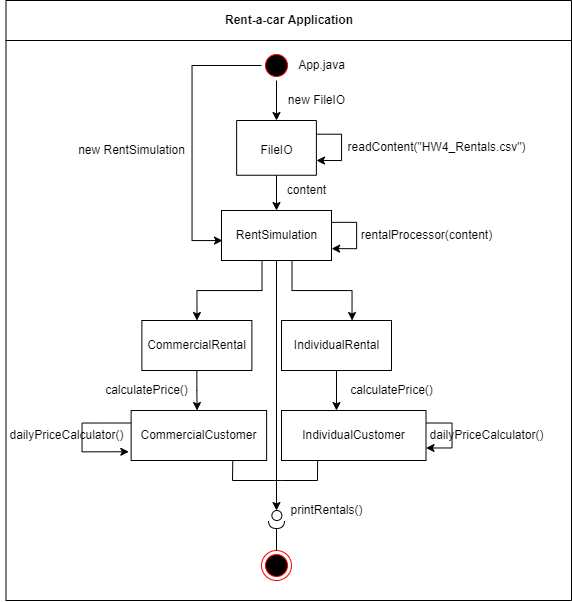

The diagram above was exported from draw.io. Its source (the exported page's mxGraphModel, read from the mxfile embedded in the PNG):
<mxGraphModel dx="1673" dy="925" grid="1" gridSize="10" guides="1" tooltips="1" connect="1" arrows="1" fold="1" page="1" pageScale="1" pageWidth="1169" pageHeight="826" background="none" math="0" shadow="0">
  <root>
    <mxCell id="0" />
    <mxCell id="1" parent="0" />
    <mxCell id="2" value="Rent-a-car Application" style="swimlane;whiteSpace=wrap;startSize=40;" parent="1" vertex="1">
      <mxGeometry x="164.5" y="130" width="565.5" height="600" as="geometry" />
    </mxCell>
    <mxCell id="M14x0B0y0cVWaL6eNxcp-60" style="edgeStyle=orthogonalEdgeStyle;rounded=0;orthogonalLoop=1;jettySize=auto;html=1;exitX=1;exitY=0.5;exitDx=0;exitDy=0;entryX=0.5;entryY=0;entryDx=0;entryDy=0;" edge="1" parent="2" source="M14x0B0y0cVWaL6eNxcp-47" target="M14x0B0y0cVWaL6eNxcp-56">
      <mxGeometry relative="1" as="geometry" />
    </mxCell>
    <mxCell id="M14x0B0y0cVWaL6eNxcp-47" value="" style="rounded=0;whiteSpace=wrap;html=1;direction=south;" vertex="1" parent="2">
      <mxGeometry x="230.63" y="120" width="79.75" height="54.75" as="geometry" />
    </mxCell>
    <mxCell id="M14x0B0y0cVWaL6eNxcp-49" style="edgeStyle=orthogonalEdgeStyle;rounded=0;orthogonalLoop=1;jettySize=auto;html=1;entryX=0;entryY=0.5;entryDx=0;entryDy=0;" edge="1" parent="2" source="5" target="M14x0B0y0cVWaL6eNxcp-47">
      <mxGeometry relative="1" as="geometry" />
    </mxCell>
    <mxCell id="5" value="" style="ellipse;shape=startState;fillColor=#000000;strokeColor=#ff0000;" parent="2" vertex="1">
      <mxGeometry x="255.5" y="50" width="30" height="30" as="geometry" />
    </mxCell>
    <mxCell id="M14x0B0y0cVWaL6eNxcp-42" value="" style="ellipse;shape=endState;fillColor=#000000;strokeColor=#ff0000" vertex="1" parent="2">
      <mxGeometry x="255.5" y="550" width="30" height="30" as="geometry" />
    </mxCell>
    <mxCell id="M14x0B0y0cVWaL6eNxcp-44" value="App.java" style="text;html=1;align=center;verticalAlign=middle;resizable=0;points=[];autosize=1;strokeColor=none;fillColor=none;" vertex="1" parent="2">
      <mxGeometry x="285.5" y="55" width="60" height="20" as="geometry" />
    </mxCell>
    <mxCell id="M14x0B0y0cVWaL6eNxcp-46" value="FileIO" style="text;html=1;align=center;verticalAlign=middle;resizable=0;points=[];autosize=1;strokeColor=none;fillColor=none;" vertex="1" parent="2">
      <mxGeometry x="245.88" y="139.75" width="50" height="20" as="geometry" />
    </mxCell>
    <mxCell id="M14x0B0y0cVWaL6eNxcp-50" value="new FileIO" style="text;html=1;align=center;verticalAlign=middle;resizable=0;points=[];autosize=1;strokeColor=none;fillColor=none;" vertex="1" parent="2">
      <mxGeometry x="275.5" y="90" width="70" height="20" as="geometry" />
    </mxCell>
    <mxCell id="M14x0B0y0cVWaL6eNxcp-52" value="readContent(&quot;HW4_Rentals.csv&quot;)" style="text;html=1;align=center;verticalAlign=middle;resizable=0;points=[];autosize=1;strokeColor=none;fillColor=none;" vertex="1" parent="2">
      <mxGeometry x="335.5" y="137.38" width="190" height="20" as="geometry" />
    </mxCell>
    <mxCell id="M14x0B0y0cVWaL6eNxcp-74" style="edgeStyle=orthogonalEdgeStyle;rounded=0;orthogonalLoop=1;jettySize=auto;html=1;exitX=0.25;exitY=1;exitDx=0;exitDy=0;" edge="1" parent="2" source="M14x0B0y0cVWaL6eNxcp-56" target="M14x0B0y0cVWaL6eNxcp-67">
      <mxGeometry relative="1" as="geometry">
        <Array as="points">
          <mxPoint x="256" y="260" />
          <mxPoint x="256" y="290" />
          <mxPoint x="191" y="290" />
        </Array>
      </mxGeometry>
    </mxCell>
    <mxCell id="M14x0B0y0cVWaL6eNxcp-56" value="RentSimulation" style="html=1;" vertex="1" parent="2">
      <mxGeometry x="215.5" y="210" width="110" height="50" as="geometry" />
    </mxCell>
    <mxCell id="M14x0B0y0cVWaL6eNxcp-57" style="edgeStyle=orthogonalEdgeStyle;rounded=0;orthogonalLoop=1;jettySize=auto;html=1;" edge="1" parent="2" source="5">
      <mxGeometry relative="1" as="geometry">
        <mxPoint x="216.5" y="240" as="targetPoint" />
        <Array as="points">
          <mxPoint x="186" y="65" />
          <mxPoint x="186" y="240" />
          <mxPoint x="216" y="240" />
        </Array>
      </mxGeometry>
    </mxCell>
    <mxCell id="M14x0B0y0cVWaL6eNxcp-59" value="new RentSimulation" style="text;html=1;align=center;verticalAlign=middle;resizable=0;points=[];autosize=1;strokeColor=none;fillColor=none;" vertex="1" parent="2">
      <mxGeometry x="65.5" y="139.75" width="120" height="20" as="geometry" />
    </mxCell>
    <mxCell id="M14x0B0y0cVWaL6eNxcp-61" value="content" style="text;html=1;align=center;verticalAlign=middle;resizable=0;points=[];autosize=1;strokeColor=none;fillColor=none;" vertex="1" parent="2">
      <mxGeometry x="275.5" y="180" width="50" height="20" as="geometry" />
    </mxCell>
    <mxCell id="M14x0B0y0cVWaL6eNxcp-62" style="edgeStyle=orthogonalEdgeStyle;rounded=0;orthogonalLoop=1;jettySize=auto;html=1;exitX=0.25;exitY=0;exitDx=0;exitDy=0;" edge="1" parent="2">
      <mxGeometry relative="1" as="geometry">
        <mxPoint x="325.62" y="248.15999999999985" as="targetPoint" />
        <mxPoint x="325.4999999999999" y="221.84749999999985" as="sourcePoint" />
        <Array as="points">
          <mxPoint x="350.62" y="222.15999999999997" />
          <mxPoint x="350.62" y="248.15999999999997" />
        </Array>
      </mxGeometry>
    </mxCell>
    <mxCell id="M14x0B0y0cVWaL6eNxcp-63" value="rentalProcessor(content)" style="text;html=1;align=center;verticalAlign=middle;resizable=0;points=[];autosize=1;strokeColor=none;fillColor=none;" vertex="1" parent="2">
      <mxGeometry x="345.5" y="225" width="150" height="20" as="geometry" />
    </mxCell>
    <mxCell id="M14x0B0y0cVWaL6eNxcp-65" value="IndividualRental" style="html=1;fillColor=rgb(255, 255, 255);strokeColor=rgb(0, 0, 0);fontColor=rgb(0, 0, 0);" vertex="1" parent="2">
      <mxGeometry x="275.5" y="320" width="110" height="50" as="geometry" />
    </mxCell>
    <mxCell id="M14x0B0y0cVWaL6eNxcp-66" value="" style="edgeStyle=orthogonalEdgeStyle;rounded=0;orthogonalLoop=1;jettySize=auto;html=1;" edge="1" parent="2" source="M14x0B0y0cVWaL6eNxcp-56" target="M14x0B0y0cVWaL6eNxcp-65">
      <mxGeometry relative="1" as="geometry">
        <Array as="points">
          <mxPoint x="286" y="290" />
          <mxPoint x="346" y="290" />
        </Array>
      </mxGeometry>
    </mxCell>
    <mxCell id="M14x0B0y0cVWaL6eNxcp-67" value="CommercialRental" style="html=1;fillColor=rgb(255, 255, 255);strokeColor=rgb(0, 0, 0);fontColor=rgb(0, 0, 0);" vertex="1" parent="2">
      <mxGeometry x="135.88" y="320" width="110" height="50" as="geometry" />
    </mxCell>
    <mxCell id="M14x0B0y0cVWaL6eNxcp-71" value="CommercialCustomer" style="html=1;fillColor=rgb(255, 255, 255);strokeColor=rgb(0, 0, 0);fontColor=rgb(0, 0, 0);" vertex="1" parent="2">
      <mxGeometry x="125.13" y="410" width="135.5" height="50" as="geometry" />
    </mxCell>
    <mxCell id="M14x0B0y0cVWaL6eNxcp-72" value="IndividualCustomer" style="html=1;fillColor=rgb(255, 255, 255);strokeColor=rgb(0, 0, 0);fontColor=rgb(0, 0, 0);" vertex="1" parent="2">
      <mxGeometry x="275.5" y="410" width="144.5" height="50" as="geometry" />
    </mxCell>
    <mxCell id="M14x0B0y0cVWaL6eNxcp-75" value="calculatePrice()" style="text;html=1;align=center;verticalAlign=middle;resizable=0;points=[];autosize=1;strokeColor=none;fillColor=none;" vertex="1" parent="2">
      <mxGeometry x="90.5" y="380" width="100" height="20" as="geometry" />
    </mxCell>
    <mxCell id="M14x0B0y0cVWaL6eNxcp-76" value="calculatePrice()" style="text;html=1;align=center;verticalAlign=middle;resizable=0;points=[];autosize=1;strokeColor=none;fillColor=none;" vertex="1" parent="2">
      <mxGeometry x="335.5" y="380" width="100" height="20" as="geometry" />
    </mxCell>
    <mxCell id="M14x0B0y0cVWaL6eNxcp-77" style="edgeStyle=orthogonalEdgeStyle;rounded=0;orthogonalLoop=1;jettySize=auto;html=1;exitX=0;exitY=0.25;exitDx=0;exitDy=0;entryX=-0.017;entryY=0.825;entryDx=0;entryDy=0;entryPerimeter=0;" edge="1" parent="2" source="M14x0B0y0cVWaL6eNxcp-71" target="M14x0B0y0cVWaL6eNxcp-71">
      <mxGeometry relative="1" as="geometry">
        <mxPoint x="75.5" y="450" as="targetPoint" />
        <Array as="points">
          <mxPoint x="76" y="423" />
          <mxPoint x="76" y="451" />
        </Array>
      </mxGeometry>
    </mxCell>
    <mxCell id="M14x0B0y0cVWaL6eNxcp-78" style="edgeStyle=orthogonalEdgeStyle;rounded=0;orthogonalLoop=1;jettySize=auto;html=1;exitX=1;exitY=0.25;exitDx=0;exitDy=0;entryX=1;entryY=0.75;entryDx=0;entryDy=0;" edge="1" parent="2" source="M14x0B0y0cVWaL6eNxcp-72" target="M14x0B0y0cVWaL6eNxcp-72">
      <mxGeometry relative="1" as="geometry">
        <mxPoint x="475.5" y="450" as="targetPoint" />
        <Array as="points">
          <mxPoint x="446" y="423" />
          <mxPoint x="446" y="448" />
        </Array>
      </mxGeometry>
    </mxCell>
    <mxCell id="M14x0B0y0cVWaL6eNxcp-79" value="dailyPriceCalculator()" style="text;html=1;align=center;verticalAlign=middle;resizable=0;points=[];autosize=1;strokeColor=none;fillColor=none;" vertex="1" parent="2">
      <mxGeometry x="415.5" y="425" width="130" height="20" as="geometry" />
    </mxCell>
    <mxCell id="M14x0B0y0cVWaL6eNxcp-80" value="dailyPriceCalculator()" style="text;html=1;align=center;verticalAlign=middle;resizable=0;points=[];autosize=1;strokeColor=none;fillColor=none;" vertex="1" parent="2">
      <mxGeometry x="-5" y="425" width="130" height="20" as="geometry" />
    </mxCell>
    <mxCell id="M14x0B0y0cVWaL6eNxcp-82" value="" style="rounded=0;orthogonalLoop=1;jettySize=auto;html=1;endArrow=none;endFill=0;sketch=0;sourcePerimeterSpacing=0;targetPerimeterSpacing=0;" edge="1" target="M14x0B0y0cVWaL6eNxcp-84" parent="2">
      <mxGeometry relative="1" as="geometry">
        <mxPoint x="270.5" y="510" as="sourcePoint" />
      </mxGeometry>
    </mxCell>
    <mxCell id="M14x0B0y0cVWaL6eNxcp-83" value="" style="rounded=0;orthogonalLoop=1;jettySize=auto;html=1;endArrow=halfCircle;endFill=0;endSize=6;strokeWidth=1;sketch=0;" edge="1" parent="2">
      <mxGeometry relative="1" as="geometry">
        <mxPoint x="270.5" y="550" as="sourcePoint" />
        <mxPoint x="270.5" y="520" as="targetPoint" />
      </mxGeometry>
    </mxCell>
    <mxCell id="M14x0B0y0cVWaL6eNxcp-84" value="" style="ellipse;whiteSpace=wrap;html=1;align=center;aspect=fixed;resizable=0;points=[];outlineConnect=0;sketch=0;" vertex="1" parent="2">
      <mxGeometry x="265.88" y="510" width="10" height="10" as="geometry" />
    </mxCell>
    <mxCell id="M14x0B0y0cVWaL6eNxcp-85" value="printRentals()" style="text;html=1;align=center;verticalAlign=middle;resizable=0;points=[];autosize=1;strokeColor=none;fillColor=none;" vertex="1" parent="2">
      <mxGeometry x="275.88" y="500" width="90" height="20" as="geometry" />
    </mxCell>
    <mxCell id="M14x0B0y0cVWaL6eNxcp-51" style="edgeStyle=orthogonalEdgeStyle;rounded=0;orthogonalLoop=1;jettySize=auto;html=1;exitX=0.25;exitY=0;exitDx=0;exitDy=0;" edge="1" parent="1" source="M14x0B0y0cVWaL6eNxcp-47">
      <mxGeometry relative="1" as="geometry">
        <mxPoint x="475" y="290" as="targetPoint" />
        <Array as="points">
          <mxPoint x="500" y="264" />
          <mxPoint x="500" y="290" />
        </Array>
      </mxGeometry>
    </mxCell>
    <mxCell id="M14x0B0y0cVWaL6eNxcp-69" style="edgeStyle=orthogonalEdgeStyle;rounded=0;orthogonalLoop=1;jettySize=auto;html=1;exitX=0.5;exitY=1;exitDx=0;exitDy=0;" edge="1" parent="1" source="M14x0B0y0cVWaL6eNxcp-67">
      <mxGeometry relative="1" as="geometry">
        <mxPoint x="355.5868965517242" y="540" as="targetPoint" />
      </mxGeometry>
    </mxCell>
    <mxCell id="M14x0B0y0cVWaL6eNxcp-70" style="edgeStyle=orthogonalEdgeStyle;rounded=0;orthogonalLoop=1;jettySize=auto;html=1;" edge="1" parent="1" source="M14x0B0y0cVWaL6eNxcp-65">
      <mxGeometry relative="1" as="geometry">
        <mxPoint x="495" y="540" as="targetPoint" />
      </mxGeometry>
    </mxCell>
    <mxCell id="M14x0B0y0cVWaL6eNxcp-81" style="edgeStyle=orthogonalEdgeStyle;rounded=0;orthogonalLoop=1;jettySize=auto;html=1;" edge="1" parent="1" source="M14x0B0y0cVWaL6eNxcp-56">
      <mxGeometry relative="1" as="geometry">
        <mxPoint x="435" y="640" as="targetPoint" />
      </mxGeometry>
    </mxCell>
    <mxCell id="M14x0B0y0cVWaL6eNxcp-87" value="" style="endArrow=none;html=1;rounded=0;exitX=0.75;exitY=1;exitDx=0;exitDy=0;" edge="1" parent="1" source="M14x0B0y0cVWaL6eNxcp-71">
      <mxGeometry width="50" height="50" relative="1" as="geometry">
        <mxPoint x="340" y="570" as="sourcePoint" />
        <mxPoint x="440" y="610" as="targetPoint" />
        <Array as="points">
          <mxPoint x="391" y="610" />
        </Array>
      </mxGeometry>
    </mxCell>
    <mxCell id="M14x0B0y0cVWaL6eNxcp-88" value="" style="endArrow=none;html=1;rounded=0;exitX=0.25;exitY=1;exitDx=0;exitDy=0;" edge="1" parent="1" source="M14x0B0y0cVWaL6eNxcp-72">
      <mxGeometry width="50" height="50" relative="1" as="geometry">
        <mxPoint x="401.2550000000001" y="600" as="sourcePoint" />
        <mxPoint x="440" y="610" as="targetPoint" />
        <Array as="points">
          <mxPoint x="476" y="610" />
        </Array>
      </mxGeometry>
    </mxCell>
  </root>
</mxGraphModel>